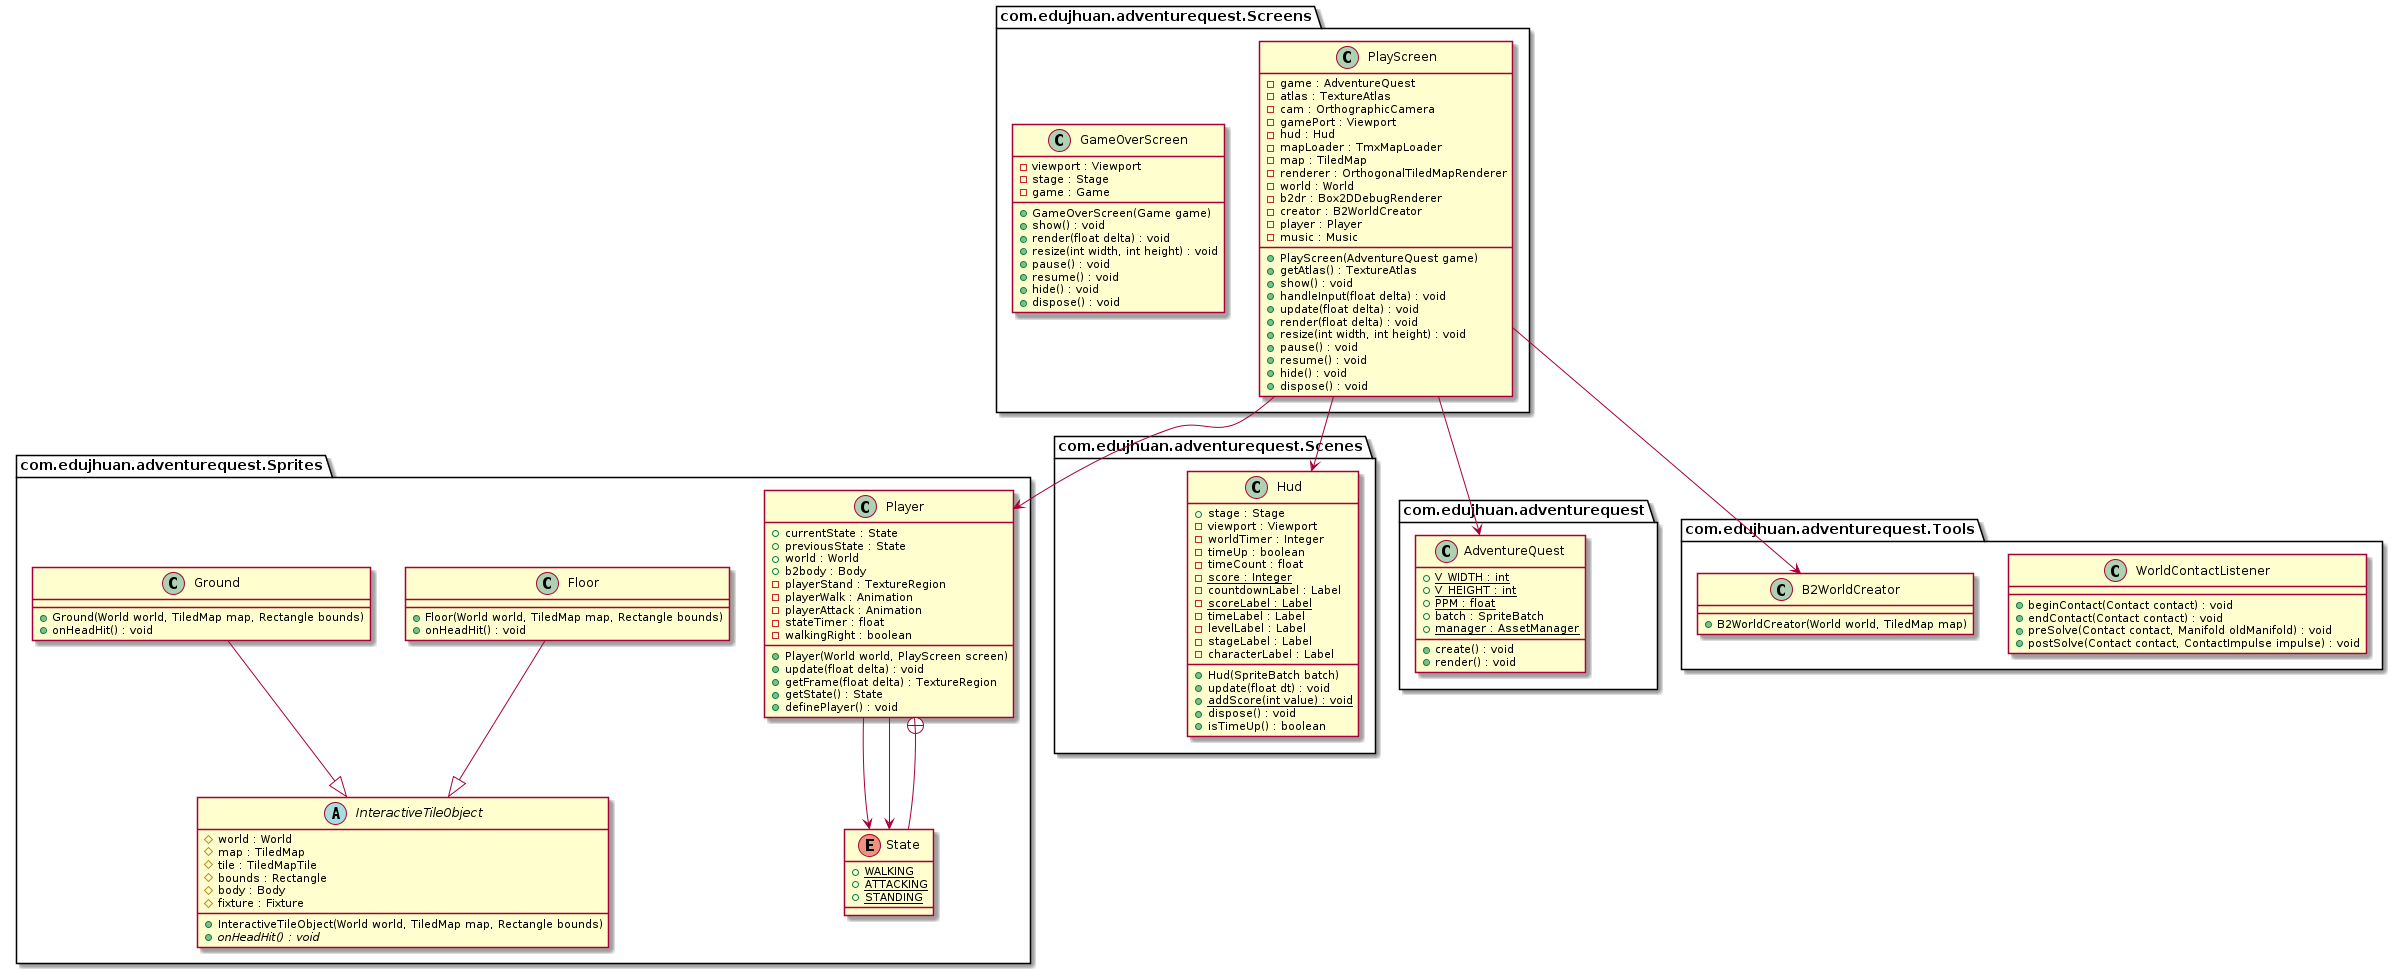

The diagram above was rendered by PlantUML. Its source (embedded in the PNG):
@startuml
package com.edujhuan.adventurequest.Sprites {
  class Player {
    + currentState : State
    + previousState : State
    + world : World
    + b2body : Body
    - playerStand : TextureRegion
    - playerWalk : Animation
    - playerAttack : Animation
    - stateTimer : float
    - walkingRight : boolean
    + Player(World world, PlayScreen screen)
    + update(float delta) : void
    + getFrame(float delta) : TextureRegion
    + getState() : State
    + definePlayer() : void
  }
  enum State {
    + WALKING {static}
    + ATTACKING {static}
    + STANDING {static}
  }
  class Floor {
    + Floor(World world, TiledMap map, Rectangle bounds)
    + onHeadHit() : void
  }
  abstract class InteractiveTileObject {
    # world : World
    # map : TiledMap
    # tile : TiledMapTile
    # bounds : Rectangle
    # body : Body
    # fixture : Fixture
    + InteractiveTileObject(World world, TiledMap map, Rectangle bounds)
    + onHeadHit() : void {abstract}
  }
  class Ground {
    + Ground(World world, TiledMap map, Rectangle bounds)
    + onHeadHit() : void
  }
}
package com.edujhuan.adventurequest.Scenes {
  class Hud {
    + stage : Stage
    - viewport : Viewport
    - worldTimer : Integer
    - timeUp : boolean
    - timeCount : float
    - score : Integer {static}
    - countdownLabel : Label
    - scoreLabel : Label {static}
    - timeLabel : Label
    - levelLabel : Label
    - stageLabel : Label
    - characterLabel : Label
    + Hud(SpriteBatch batch)
    + update(float dt) : void
    + addScore(int value) : void {static}
    + dispose() : void
    + isTimeUp() : boolean
  }
}
package com.edujhuan.adventurequest {
  class AdventureQuest {
    + V_WIDTH : int {static}
    + V_HEIGHT : int {static}
    + PPM : float {static}
    + batch : SpriteBatch
    + manager : AssetManager {static}
    + create() : void
    + render() : void
  }
}
package com.edujhuan.adventurequest.Screens {
  class PlayScreen {
    - game : AdventureQuest
    - atlas : TextureAtlas
    - cam : OrthographicCamera
    - gamePort : Viewport
    - hud : Hud
    - mapLoader : TmxMapLoader
    - map : TiledMap
    - renderer : OrthogonalTiledMapRenderer
    - world : World
    - b2dr : Box2DDebugRenderer
    - creator : B2WorldCreator
    - player : Player
    - music : Music
    + PlayScreen(AdventureQuest game)
    + getAtlas() : TextureAtlas
    + show() : void
    + handleInput(float delta) : void
    + update(float delta) : void
    + render(float delta) : void
    + resize(int width, int height) : void
    + pause() : void
    + resume() : void
    + hide() : void
    + dispose() : void
  }
  class GameOverScreen {
    - viewport : Viewport
    - stage : Stage
    - game : Game
    + GameOverScreen(Game game)
    + show() : void
    + render(float delta) : void
    + resize(int width, int height) : void
    + pause() : void
    + resume() : void
    + hide() : void
    + dispose() : void
  }
}
package com.edujhuan.adventurequest.Tools {
  class WorldContactListener {
    + beginContact(Contact contact) : void
    + endContact(Contact contact) : void
    + preSolve(Contact contact, Manifold oldManifold) : void
    + postSolve(Contact contact, ContactImpulse impulse) : void
  }
  class B2WorldCreator {
    + B2WorldCreator(World world, TiledMap map)
  }
}
PlayScreen --> AdventureQuest
PlayScreen --> Hud
PlayScreen --> B2WorldCreator
PlayScreen --> Player
Player --> State
Player --> State
State --+ Player
Floor --|> InteractiveTileObject 
Ground --|> InteractiveTileObject 
@enduml